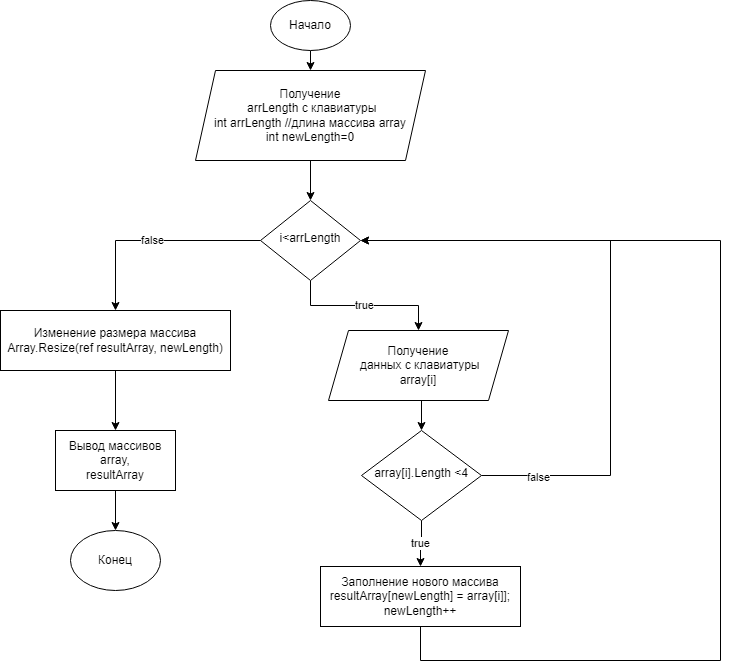

The diagram above was exported from draw.io. Its source (the exported page's mxGraphModel, read from the mxfile embedded in the PNG):
<mxGraphModel dx="2261" dy="764" grid="1" gridSize="10" guides="1" tooltips="1" connect="1" arrows="1" fold="1" page="1" pageScale="1" pageWidth="827" pageHeight="1169" math="0" shadow="0">
  <root>
    <mxCell id="WIyWlLk6GJQsqaUBKTNV-0" />
    <mxCell id="WIyWlLk6GJQsqaUBKTNV-1" parent="WIyWlLk6GJQsqaUBKTNV-0" />
    <mxCell id="9A_DCUR9K5iIRKvsaAk2-4" style="edgeStyle=orthogonalEdgeStyle;rounded=0;orthogonalLoop=1;jettySize=auto;html=1;exitX=0.5;exitY=1;exitDx=0;exitDy=0;entryX=0.5;entryY=0;entryDx=0;entryDy=0;" edge="1" parent="WIyWlLk6GJQsqaUBKTNV-1" target="9A_DCUR9K5iIRKvsaAk2-0">
      <mxGeometry relative="1" as="geometry">
        <mxPoint x="220" y="120" as="sourcePoint" />
      </mxGeometry>
    </mxCell>
    <mxCell id="9A_DCUR9K5iIRKvsaAk2-21" value="true" style="edgeStyle=orthogonalEdgeStyle;rounded=0;orthogonalLoop=1;jettySize=auto;html=1;exitX=0.5;exitY=1;exitDx=0;exitDy=0;entryX=0.5;entryY=0;entryDx=0;entryDy=0;" edge="1" parent="WIyWlLk6GJQsqaUBKTNV-1" source="WIyWlLk6GJQsqaUBKTNV-6" target="9A_DCUR9K5iIRKvsaAk2-1">
      <mxGeometry relative="1" as="geometry" />
    </mxCell>
    <mxCell id="9A_DCUR9K5iIRKvsaAk2-22" value="false" style="edgeStyle=orthogonalEdgeStyle;rounded=0;orthogonalLoop=1;jettySize=auto;html=1;exitX=0;exitY=0.5;exitDx=0;exitDy=0;" edge="1" parent="WIyWlLk6GJQsqaUBKTNV-1" source="WIyWlLk6GJQsqaUBKTNV-6" target="9A_DCUR9K5iIRKvsaAk2-19">
      <mxGeometry relative="1" as="geometry">
        <mxPoint x="-430" y="430" as="sourcePoint" />
      </mxGeometry>
    </mxCell>
    <mxCell id="WIyWlLk6GJQsqaUBKTNV-6" value="i&amp;lt;arrLength" style="rhombus;whiteSpace=wrap;html=1;shadow=0;fontFamily=Helvetica;fontSize=12;align=center;strokeWidth=1;spacing=6;spacingTop=-4;" parent="WIyWlLk6GJQsqaUBKTNV-1" vertex="1">
      <mxGeometry x="170" y="270" width="100" height="80" as="geometry" />
    </mxCell>
    <mxCell id="9A_DCUR9K5iIRKvsaAk2-14" style="edgeStyle=orthogonalEdgeStyle;rounded=0;orthogonalLoop=1;jettySize=auto;html=1;exitX=1;exitY=0.5;exitDx=0;exitDy=0;entryX=1;entryY=0.5;entryDx=0;entryDy=0;" edge="1" parent="WIyWlLk6GJQsqaUBKTNV-1" source="WIyWlLk6GJQsqaUBKTNV-10" target="WIyWlLk6GJQsqaUBKTNV-6">
      <mxGeometry relative="1" as="geometry">
        <Array as="points">
          <mxPoint x="520" y="545" />
          <mxPoint x="520" y="310" />
        </Array>
      </mxGeometry>
    </mxCell>
    <mxCell id="9A_DCUR9K5iIRKvsaAk2-20" value="false" style="edgeLabel;html=1;align=center;verticalAlign=middle;resizable=0;points=[];" vertex="1" connectable="0" parent="9A_DCUR9K5iIRKvsaAk2-14">
      <mxGeometry x="-0.8165" y="-1" relative="1" as="geometry">
        <mxPoint as="offset" />
      </mxGeometry>
    </mxCell>
    <mxCell id="9A_DCUR9K5iIRKvsaAk2-15" value="true" style="edgeStyle=orthogonalEdgeStyle;rounded=0;orthogonalLoop=1;jettySize=auto;html=1;exitX=0.5;exitY=1;exitDx=0;exitDy=0;entryX=0.5;entryY=0;entryDx=0;entryDy=0;" edge="1" parent="WIyWlLk6GJQsqaUBKTNV-1" source="WIyWlLk6GJQsqaUBKTNV-10" target="9A_DCUR9K5iIRKvsaAk2-9">
      <mxGeometry relative="1" as="geometry" />
    </mxCell>
    <mxCell id="WIyWlLk6GJQsqaUBKTNV-10" value="array[i].Length &amp;lt;4" style="rhombus;whiteSpace=wrap;html=1;shadow=0;fontFamily=Helvetica;fontSize=12;align=center;strokeWidth=1;spacing=6;spacingTop=-4;" parent="WIyWlLk6GJQsqaUBKTNV-1" vertex="1">
      <mxGeometry x="271" y="500" width="120" height="90" as="geometry" />
    </mxCell>
    <mxCell id="9A_DCUR9K5iIRKvsaAk2-3" style="edgeStyle=orthogonalEdgeStyle;rounded=0;orthogonalLoop=1;jettySize=auto;html=1;exitX=0.5;exitY=1;exitDx=0;exitDy=0;entryX=0.5;entryY=0;entryDx=0;entryDy=0;" edge="1" parent="WIyWlLk6GJQsqaUBKTNV-1" source="9A_DCUR9K5iIRKvsaAk2-0" target="WIyWlLk6GJQsqaUBKTNV-6">
      <mxGeometry relative="1" as="geometry" />
    </mxCell>
    <mxCell id="9A_DCUR9K5iIRKvsaAk2-0" value="Получение&lt;br&gt;&amp;nbsp;arrLength&amp;nbsp;с клавиатуры&lt;br&gt;int arrLength //длина массива array&lt;br&gt;int newLength=0" style="shape=parallelogram;perimeter=parallelogramPerimeter;whiteSpace=wrap;html=1;fixedSize=1;" vertex="1" parent="WIyWlLk6GJQsqaUBKTNV-1">
      <mxGeometry x="105" y="140" width="230" height="90" as="geometry" />
    </mxCell>
    <mxCell id="9A_DCUR9K5iIRKvsaAk2-5" style="edgeStyle=orthogonalEdgeStyle;rounded=0;orthogonalLoop=1;jettySize=auto;html=1;exitX=0.5;exitY=1;exitDx=0;exitDy=0;entryX=0.5;entryY=0;entryDx=0;entryDy=0;" edge="1" parent="WIyWlLk6GJQsqaUBKTNV-1" source="9A_DCUR9K5iIRKvsaAk2-1" target="WIyWlLk6GJQsqaUBKTNV-10">
      <mxGeometry relative="1" as="geometry" />
    </mxCell>
    <mxCell id="9A_DCUR9K5iIRKvsaAk2-1" value="Получение&lt;br&gt;&amp;nbsp;данных с клавиатуры&lt;br&gt;array[i]" style="shape=parallelogram;perimeter=parallelogramPerimeter;whiteSpace=wrap;html=1;fixedSize=1;" vertex="1" parent="WIyWlLk6GJQsqaUBKTNV-1">
      <mxGeometry x="238" y="400" width="180" height="70" as="geometry" />
    </mxCell>
    <mxCell id="9A_DCUR9K5iIRKvsaAk2-7" value="Начало" style="ellipse;whiteSpace=wrap;html=1;" vertex="1" parent="WIyWlLk6GJQsqaUBKTNV-1">
      <mxGeometry x="180" y="70" width="80" height="50" as="geometry" />
    </mxCell>
    <mxCell id="9A_DCUR9K5iIRKvsaAk2-16" style="edgeStyle=orthogonalEdgeStyle;rounded=0;orthogonalLoop=1;jettySize=auto;html=1;exitX=0.5;exitY=1;exitDx=0;exitDy=0;" edge="1" parent="WIyWlLk6GJQsqaUBKTNV-1" source="9A_DCUR9K5iIRKvsaAk2-9">
      <mxGeometry relative="1" as="geometry">
        <mxPoint x="270" y="310" as="targetPoint" />
        <Array as="points">
          <mxPoint x="330" y="730" />
          <mxPoint x="630" y="730" />
          <mxPoint x="630" y="310" />
        </Array>
      </mxGeometry>
    </mxCell>
    <mxCell id="9A_DCUR9K5iIRKvsaAk2-9" value="Заполнение нового массива&lt;br&gt;resultArray[newLength] = array[i]];&lt;br&gt;newLength++" style="rounded=0;whiteSpace=wrap;html=1;" vertex="1" parent="WIyWlLk6GJQsqaUBKTNV-1">
      <mxGeometry x="230" y="636" width="200" height="60" as="geometry" />
    </mxCell>
    <mxCell id="9A_DCUR9K5iIRKvsaAk2-29" style="edgeStyle=orthogonalEdgeStyle;rounded=0;orthogonalLoop=1;jettySize=auto;html=1;exitX=0.5;exitY=1;exitDx=0;exitDy=0;entryX=0.5;entryY=0;entryDx=0;entryDy=0;" edge="1" parent="WIyWlLk6GJQsqaUBKTNV-1" source="9A_DCUR9K5iIRKvsaAk2-19" target="9A_DCUR9K5iIRKvsaAk2-25">
      <mxGeometry relative="1" as="geometry" />
    </mxCell>
    <mxCell id="9A_DCUR9K5iIRKvsaAk2-19" value="Изменение размера массива&lt;br&gt;Array.Resize(ref resultArray, newLength)" style="rounded=0;whiteSpace=wrap;html=1;" vertex="1" parent="WIyWlLk6GJQsqaUBKTNV-1">
      <mxGeometry x="-90" y="380" width="230" height="60" as="geometry" />
    </mxCell>
    <mxCell id="9A_DCUR9K5iIRKvsaAk2-31" style="edgeStyle=orthogonalEdgeStyle;rounded=0;orthogonalLoop=1;jettySize=auto;html=1;exitX=0.5;exitY=1;exitDx=0;exitDy=0;entryX=0.5;entryY=0;entryDx=0;entryDy=0;" edge="1" parent="WIyWlLk6GJQsqaUBKTNV-1" source="9A_DCUR9K5iIRKvsaAk2-25" target="9A_DCUR9K5iIRKvsaAk2-30">
      <mxGeometry relative="1" as="geometry" />
    </mxCell>
    <mxCell id="9A_DCUR9K5iIRKvsaAk2-25" value="Вывод массивов&lt;br&gt;array,&lt;br&gt;resultArray" style="rounded=0;whiteSpace=wrap;html=1;" vertex="1" parent="WIyWlLk6GJQsqaUBKTNV-1">
      <mxGeometry x="-35" y="500" width="120" height="60" as="geometry" />
    </mxCell>
    <mxCell id="9A_DCUR9K5iIRKvsaAk2-30" value="Конец" style="ellipse;whiteSpace=wrap;html=1;" vertex="1" parent="WIyWlLk6GJQsqaUBKTNV-1">
      <mxGeometry x="-20" y="600" width="90" height="60" as="geometry" />
    </mxCell>
  </root>
</mxGraphModel>